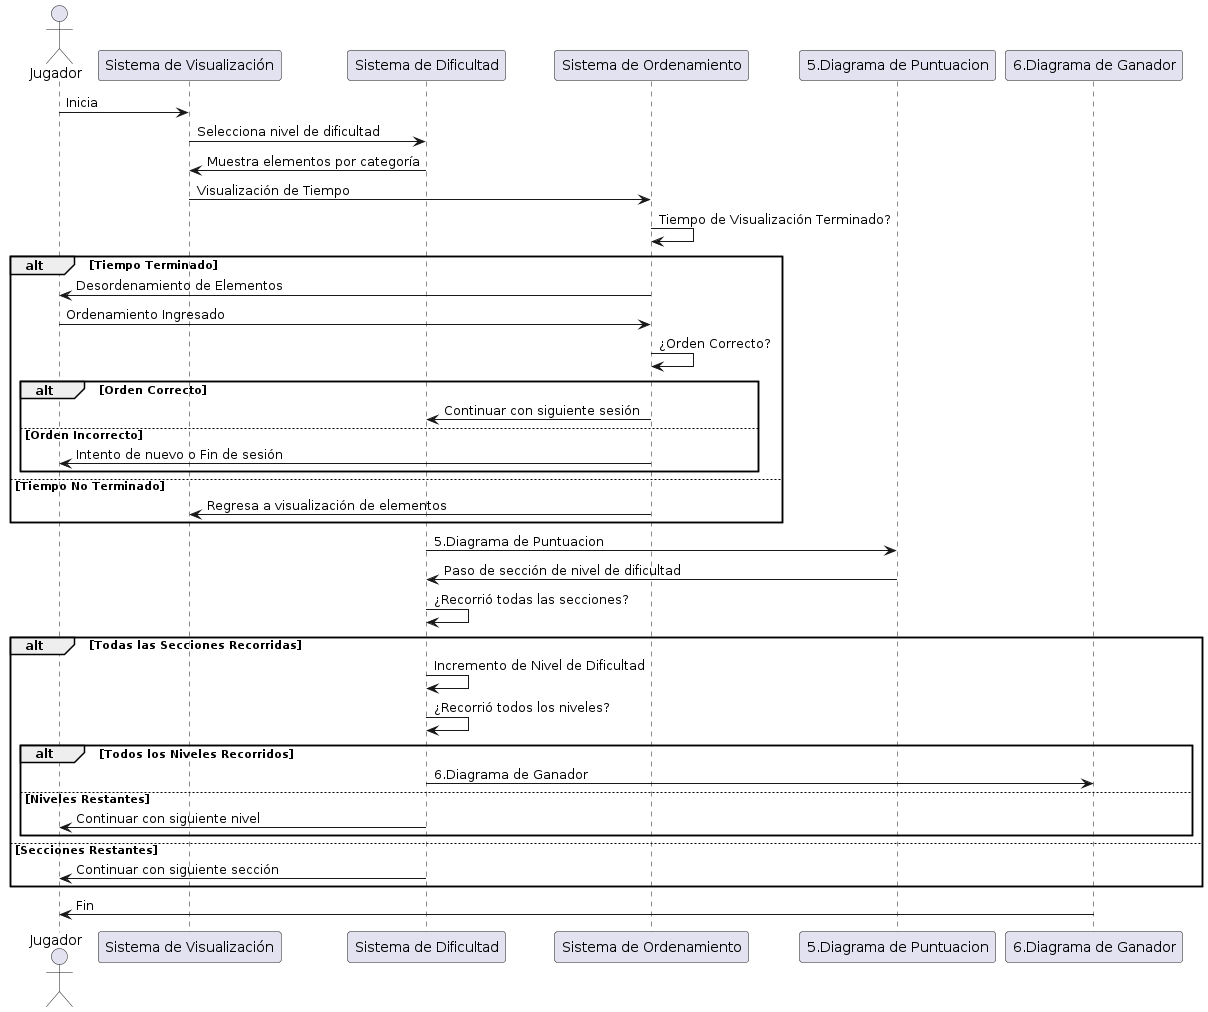

The diagram above was rendered by PlantUML. Its source (embedded in the PNG):
@startuml
actor Jugador
participant "Sistema de Visualización" as Visualizacion
participant "Sistema de Dificultad" as Dificultad
participant "Sistema de Ordenamiento" as Ordenamiento
participant "5.Diagrama de Puntuacion" as Puntuacion
participant "6.Diagrama de Ganador" as Anuncio

Jugador -> Visualizacion: Inicia
Visualizacion -> Dificultad: Selecciona nivel de dificultad
Dificultad -> Visualizacion: Muestra elementos por categoría
Visualizacion -> Ordenamiento: Visualización de Tiempo
Ordenamiento -> Ordenamiento: Tiempo de Visualización Terminado?
alt Tiempo Terminado
    Ordenamiento -> Jugador: Desordenamiento de Elementos
    Jugador -> Ordenamiento: Ordenamiento Ingresado
    Ordenamiento -> Ordenamiento: ¿Orden Correcto?
    alt Orden Correcto
        Ordenamiento -> Dificultad: Continuar con siguiente sesión
    else Orden Incorrecto
        Ordenamiento -> Jugador: Intento de nuevo o Fin de sesión
    end
else Tiempo No Terminado
    Ordenamiento -> Visualizacion: Regresa a visualización de elementos
end
Dificultad -> Puntuacion: 5.Diagrama de Puntuacion
Puntuacion -> Dificultad: Paso de sección de nivel de dificultad
Dificultad -> Dificultad: ¿Recorrió todas las secciones?
alt Todas las Secciones Recorridas
    Dificultad -> Dificultad: Incremento de Nivel de Dificultad
    Dificultad -> Dificultad: ¿Recorrió todos los niveles?
    alt Todos los Niveles Recorridos
        Dificultad -> Anuncio: 6.Diagrama de Ganador
    else Niveles Restantes
        Dificultad -> Jugador: Continuar con siguiente nivel
    end
else Secciones Restantes
    Dificultad -> Jugador: Continuar con siguiente sección
end
Anuncio -> Jugador: Fin
@enduml